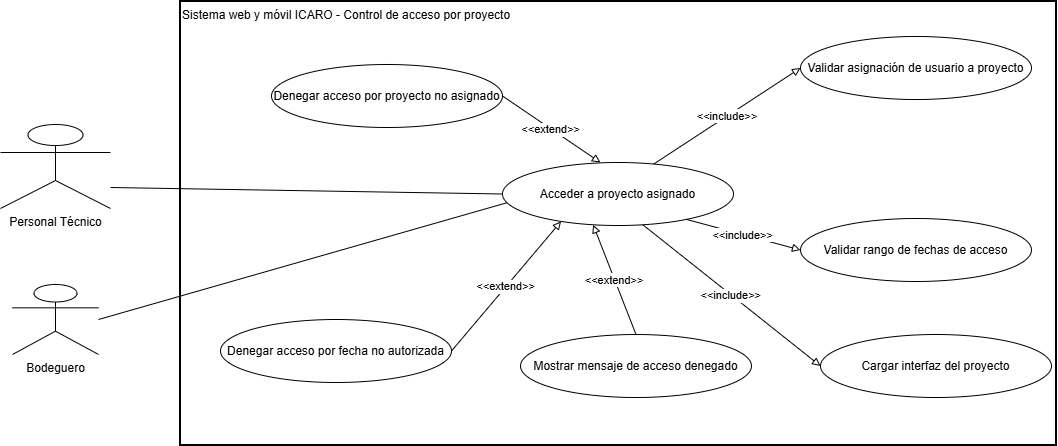

The diagram above was exported from draw.io. Its source (the exported page's mxGraphModel, read from the mxfile embedded in the PNG):
<mxGraphModel dx="1664" dy="874" grid="1" gridSize="10" guides="1" tooltips="1" connect="1" arrows="1" fold="1" page="1" pageScale="1" pageWidth="827" pageHeight="1169" math="0" shadow="0">
  <root>
    <mxCell id="0" />
    <mxCell id="1" parent="0" />
    <mxCell id="R_K7-QHqKJ7xo5X1uBNV-1" parent="1" style="whiteSpace=wrap;strokeWidth=2;align=left;verticalAlign=top;" value="Sistema web y móvil ICARO - Control de acceso por proyecto" vertex="1">
      <mxGeometry height="444" width="876" x="410" y="267" as="geometry" />
    </mxCell>
    <mxCell id="R_K7-QHqKJ7xo5X1uBNV-3" parent="1" style="shape=umlActor;verticalLabelPosition=bottom;verticalAlign=top;html=1;outlineConnect=0;" value="Personal Técnico" vertex="1">
      <mxGeometry height="84" width="110" x="230" y="390" as="geometry" />
    </mxCell>
    <mxCell id="R_K7-QHqKJ7xo5X1uBNV-4" parent="1" style="shape=umlActor;verticalLabelPosition=bottom;verticalAlign=top;html=1;outlineConnect=0;" value="Bodeguero" vertex="1">
      <mxGeometry height="70" width="86" x="242" y="550" as="geometry" />
    </mxCell>
    <mxCell id="R_K7-QHqKJ7xo5X1uBNV-5" parent="1" style="ellipse;whiteSpace=wrap;html=1;" value="Acceder a proyecto asignado" vertex="1">
      <mxGeometry height="63" width="231" x="732" y="428" as="geometry" />
    </mxCell>
    <mxCell id="R_K7-QHqKJ7xo5X1uBNV-6" parent="1" style="ellipse;whiteSpace=wrap;html=1;" value="Validar asignación de usuario a proyecto" vertex="1">
      <mxGeometry height="63" width="231" x="1030" y="302" as="geometry" />
    </mxCell>
    <mxCell id="R_K7-QHqKJ7xo5X1uBNV-7" parent="1" style="ellipse;whiteSpace=wrap;html=1;" value="Validar rango de fechas de acceso" vertex="1">
      <mxGeometry height="63" width="231" x="1030" y="484" as="geometry" />
    </mxCell>
    <mxCell id="R_K7-QHqKJ7xo5X1uBNV-8" parent="1" style="ellipse;whiteSpace=wrap;html=1;" value="Cargar interfaz del proyecto" vertex="1">
      <mxGeometry height="63" width="231" x="1050" y="600" as="geometry" />
    </mxCell>
    <mxCell id="R_K7-QHqKJ7xo5X1uBNV-9" parent="1" style="ellipse;whiteSpace=wrap;html=1;" value="Denegar acceso por proyecto no asignado" vertex="1">
      <mxGeometry height="63" width="231" x="501" y="330" as="geometry" />
    </mxCell>
    <mxCell id="R_K7-QHqKJ7xo5X1uBNV-10" parent="1" style="ellipse;whiteSpace=wrap;html=1;" value="Denegar acceso por fecha no autorizada" vertex="1">
      <mxGeometry height="63" width="231" x="450" y="585" as="geometry" />
    </mxCell>
    <mxCell id="R_K7-QHqKJ7xo5X1uBNV-11" parent="1" style="ellipse;whiteSpace=wrap;html=1;" value="Mostrar mensaje de acceso denegado" vertex="1">
      <mxGeometry height="63" width="231" x="750" y="600" as="geometry" />
    </mxCell>
    <mxCell id="R_K7-QHqKJ7xo5X1uBNV-13" edge="1" parent="1" source="R_K7-QHqKJ7xo5X1uBNV-3" style="curved=1;startArrow=none;endArrow=none;exitX=1;exitY=0.75;entryX=0;entryY=0.5;rounded=0;exitDx=0;exitDy=0;endFill=0;entryDx=0;entryDy=0;" target="R_K7-QHqKJ7xo5X1uBNV-5" value="">
      <mxGeometry relative="1" as="geometry" />
    </mxCell>
    <mxCell id="R_K7-QHqKJ7xo5X1uBNV-14" edge="1" parent="1" source="R_K7-QHqKJ7xo5X1uBNV-4" style="curved=1;startArrow=none;endArrow=none;exitX=1;exitY=0.5;entryX=0.017;entryY=0.641;rounded=0;exitDx=0;exitDy=0;endFill=0;entryDx=0;entryDy=0;entryPerimeter=0;" target="R_K7-QHqKJ7xo5X1uBNV-5" value="">
      <mxGeometry relative="1" as="geometry" />
    </mxCell>
    <mxCell id="R_K7-QHqKJ7xo5X1uBNV-15" edge="1" parent="1" source="R_K7-QHqKJ7xo5X1uBNV-5" style="curved=1;dashPattern=2 3;startArrow=none;endArrow=block;exitX=0.66;exitY=0;entryX=0;entryY=0.5;rounded=0;endFill=0;" target="R_K7-QHqKJ7xo5X1uBNV-6" value="&lt;&lt;include&gt;&gt;">
      <mxGeometry relative="1" as="geometry" />
    </mxCell>
    <mxCell id="R_K7-QHqKJ7xo5X1uBNV-16" edge="1" parent="1" source="R_K7-QHqKJ7xo5X1uBNV-5" style="curved=1;dashPattern=2 3;startArrow=none;endArrow=block;exitX=0.86;exitY=1;entryX=0;entryY=0.5;rounded=0;endFill=0;" target="R_K7-QHqKJ7xo5X1uBNV-7" value="&lt;&lt;include&gt;&gt;">
      <mxGeometry relative="1" as="geometry" />
    </mxCell>
    <mxCell id="R_K7-QHqKJ7xo5X1uBNV-17" edge="1" parent="1" source="R_K7-QHqKJ7xo5X1uBNV-5" style="curved=1;dashPattern=2 3;startArrow=none;endArrow=block;exitX=0.61;exitY=1;entryX=0;entryY=0.5;rounded=0;endFill=0;" target="R_K7-QHqKJ7xo5X1uBNV-8" value="&lt;&lt;include&gt;&gt;">
      <mxGeometry relative="1" as="geometry" />
    </mxCell>
    <mxCell id="R_K7-QHqKJ7xo5X1uBNV-18" edge="1" parent="1" source="R_K7-QHqKJ7xo5X1uBNV-9" style="curved=1;dashPattern=2 3;startArrow=none;endArrow=block;exitX=1;exitY=0.5;entryX=0.424;entryY=0;rounded=0;entryDx=0;entryDy=0;entryPerimeter=0;endFill=0;" target="R_K7-QHqKJ7xo5X1uBNV-5" value="&lt;&lt;extend&gt;&gt;">
      <mxGeometry relative="1" as="geometry" />
    </mxCell>
    <mxCell id="R_K7-QHqKJ7xo5X1uBNV-19" edge="1" parent="1" source="R_K7-QHqKJ7xo5X1uBNV-10" style="curved=1;dashPattern=2 3;startArrow=none;endArrow=block;exitX=1;exitY=0.5;entryX=0.22;entryY=1;rounded=0;endFill=0;" target="R_K7-QHqKJ7xo5X1uBNV-5" value="&lt;&lt;extend&gt;&gt;">
      <mxGeometry relative="1" as="geometry" />
    </mxCell>
    <mxCell id="R_K7-QHqKJ7xo5X1uBNV-20" edge="1" parent="1" source="R_K7-QHqKJ7xo5X1uBNV-11" style="curved=1;dashPattern=2 3;startArrow=none;endArrow=block;exitX=0.5;exitY=0;entryX=0.39;entryY=1;rounded=0;exitDx=0;exitDy=0;endFill=0;" target="R_K7-QHqKJ7xo5X1uBNV-5" value="&lt;&lt;extend&gt;&gt;">
      <mxGeometry relative="1" as="geometry" />
    </mxCell>
    <mxCell id="R_K7-QHqKJ7xo5X1uBNV-22" edge="1" parent="1" source="R_K7-QHqKJ7xo5X1uBNV-11" style="edgeStyle=orthogonalEdgeStyle;rounded=0;orthogonalLoop=1;jettySize=auto;html=1;exitX=0.5;exitY=1;exitDx=0;exitDy=0;" target="R_K7-QHqKJ7xo5X1uBNV-11">
      <mxGeometry relative="1" as="geometry" />
    </mxCell>
  </root>
</mxGraphModel>